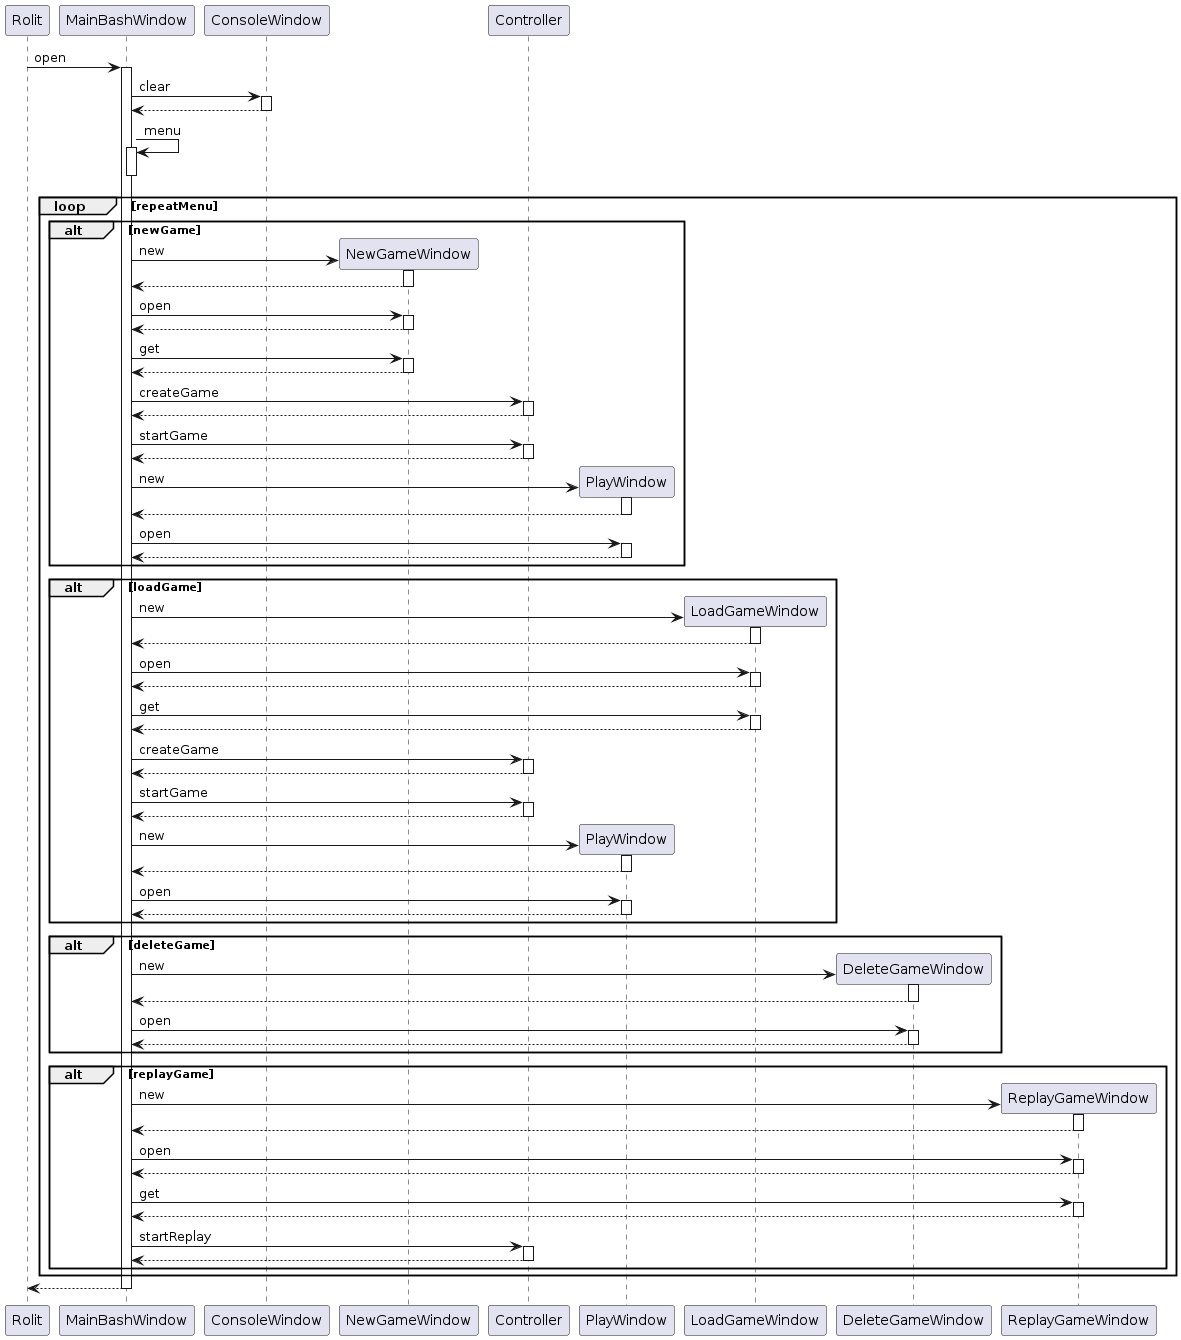

The diagram above was rendered by PlantUML. Its source (embedded in the PNG):
@startuml
participant Rolit
Rolit -> MainBashWindow : open
activate MainBashWindow
MainBashWindow -> ConsoleWindow : clear
activate ConsoleWindow
ConsoleWindow --> MainBashWindow
deactivate ConsoleWindow
MainBashWindow -> MainBashWindow : menu
activate MainBashWindow
deactivate MainBashWindow

loop repeatMenu

alt newGame
create NewGameWindow
MainBashWindow -> NewGameWindow : new
activate NewGameWindow
NewGameWindow --> MainBashWindow
deactivate NewGameWindow
MainBashWindow -> NewGameWindow : open
activate NewGameWindow
NewGameWindow --> MainBashWindow
deactivate NewGameWindow
MainBashWindow -> NewGameWindow : get
activate NewGameWindow 
NewGameWindow --> MainBashWindow
deactivate NewGameWindow
MainBashWindow -> Controller : createGame
activate Controller
Controller --> MainBashWindow
deactivate Controller
MainBashWindow -> Controller : startGame
activate Controller
Controller --> MainBashWindow
deactivate Controller
create PlayWindow
MainBashWindow -> PlayWindow : new
activate PlayWindow
PlayWindow --> MainBashWindow
deactivate PlayWindow
MainBashWindow -> PlayWindow : open
activate PlayWindow
PlayWindow --> MainBashWindow
deactivate PlayWindow
end

alt loadGame
create LoadGameWindow
MainBashWindow -> LoadGameWindow : new
activate LoadGameWindow
LoadGameWindow --> MainBashWindow
deactivate LoadGameWindow
MainBashWindow -> LoadGameWindow : open
activate LoadGameWindow
LoadGameWindow --> MainBashWindow
deactivate LoadGameWindow
MainBashWindow -> LoadGameWindow : get
activate LoadGameWindow
LoadGameWindow --> MainBashWindow
deactivate LoadGameWindow
MainBashWindow -> Controller : createGame
activate Controller
Controller --> MainBashWindow
deactivate Controller
MainBashWindow -> Controller : startGame
activate Controller
Controller --> MainBashWindow
deactivate Controller
create PlayWindow
MainBashWindow -> PlayWindow : new
activate PlayWindow
PlayWindow --> MainBashWindow
deactivate PlayWindow
MainBashWindow -> PlayWindow : open
activate PlayWindow
PlayWindow --> MainBashWindow
deactivate PlayWindow
end

alt deleteGame
create DeleteGameWindow
MainBashWindow -> DeleteGameWindow : new
activate DeleteGameWindow
DeleteGameWindow --> MainBashWindow
deactivate DeleteGameWindow
MainBashWindow -> DeleteGameWindow : open
activate DeleteGameWindow
DeleteGameWindow --> MainBashWindow
deactivate DeleteGameWindow
end

alt replayGame
create ReplayGameWindow
MainBashWindow -> ReplayGameWindow : new
activate ReplayGameWindow
ReplayGameWindow --> MainBashWindow
deactivate ReplayGameWindow
MainBashWindow -> ReplayGameWindow : open
activate ReplayGameWindow
ReplayGameWindow --> MainBashWindow
deactivate ReplayGameWindow
MainBashWindow -> ReplayGameWindow : get
activate ReplayGameWindow
ReplayGameWindow --> MainBashWindow
deactivate ReplayGameWindow
MainBashWindow -> Controller : startReplay
activate Controller
Controller --> MainBashWindow
deactivate Controller
end
end
return
@enduml